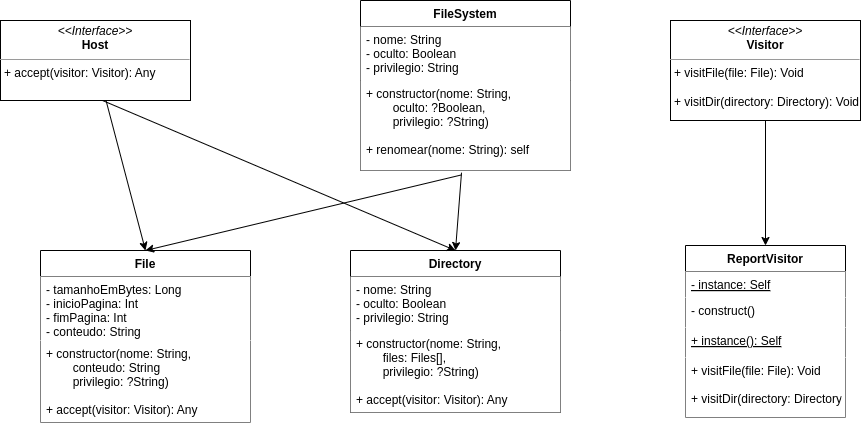

The diagram above was exported from draw.io. Its source (the exported page's mxGraphModel, read from the mxfile embedded in the PNG):
<mxGraphModel dx="1128" dy="761" grid="1" gridSize="10" guides="1" tooltips="1" connect="1" arrows="1" fold="1" page="1" pageScale="1" pageWidth="850" pageHeight="1100" math="0" shadow="0">
  <root>
    <mxCell id="0" />
    <mxCell id="1" parent="0" />
    <mxCell id="2" value="File" style="swimlane;fontStyle=1;align=center;verticalAlign=top;childLayout=stackLayout;horizontal=1;startSize=26;horizontalStack=0;resizeParent=1;resizeParentMax=0;resizeLast=0;collapsible=1;marginBottom=0;" parent="1" vertex="1">
      <mxGeometry x="80" y="410" width="210" height="172" as="geometry" />
    </mxCell>
    <mxCell id="3" value="- tamanhoEmBytes: Long&#10;- inicioPagina: Int&#10;- fimPagina: Int&#10;- conteudo: String" style="text;strokeColor=none;fillColor=default;align=left;verticalAlign=top;spacingLeft=4;spacingRight=4;overflow=hidden;rotatable=0;points=[[0,0.5],[1,0.5]];portConstraint=eastwest;" parent="2" vertex="1">
      <mxGeometry y="26" width="210" height="64" as="geometry" />
    </mxCell>
    <mxCell id="5" value="+ constructor(nome: String,&#10;        conteudo: String&#10;        privilegio: ?String)&#10;&#10;+ accept(visitor: Visitor): Any" style="text;strokeColor=none;fillColor=default;align=left;verticalAlign=top;spacingLeft=4;spacingRight=4;overflow=hidden;rotatable=0;points=[[0,0.5],[1,0.5]];portConstraint=eastwest;" parent="2" vertex="1">
      <mxGeometry y="90" width="210" height="82" as="geometry" />
    </mxCell>
    <mxCell id="8" value="Directory" style="swimlane;fontStyle=1;align=center;verticalAlign=top;childLayout=stackLayout;horizontal=1;startSize=26;horizontalStack=0;resizeParent=1;resizeParentMax=0;resizeLast=0;collapsible=1;marginBottom=0;" parent="1" vertex="1">
      <mxGeometry x="390" y="410" width="210" height="162" as="geometry" />
    </mxCell>
    <mxCell id="9" value="- nome: String&#10;- oculto: Boolean&#10;- privilegio: String" style="text;strokeColor=none;fillColor=default;align=left;verticalAlign=top;spacingLeft=4;spacingRight=4;overflow=hidden;rotatable=0;points=[[0,0.5],[1,0.5]];portConstraint=eastwest;" parent="8" vertex="1">
      <mxGeometry y="26" width="210" height="54" as="geometry" />
    </mxCell>
    <mxCell id="11" value="+ constructor(nome: String,&#10;        files: Files[],&#10;        privilegio: ?String)&#10;&#10;+ accept(visitor: Visitor): Any" style="text;strokeColor=none;fillColor=default;align=left;verticalAlign=top;spacingLeft=4;spacingRight=4;overflow=hidden;rotatable=0;points=[[0,0.5],[1,0.5]];portConstraint=eastwest;" parent="8" vertex="1">
      <mxGeometry y="80" width="210" height="82" as="geometry" />
    </mxCell>
    <mxCell id="17" style="edgeStyle=none;html=1;entryX=0.5;entryY=0;entryDx=0;entryDy=0;exitX=0.481;exitY=1.049;exitDx=0;exitDy=0;exitPerimeter=0;" parent="1" target="2" edge="1" source="15">
      <mxGeometry relative="1" as="geometry">
        <mxPoint x="340" y="350" as="sourcePoint" />
      </mxGeometry>
    </mxCell>
    <mxCell id="12" value="FileSystem" style="swimlane;fontStyle=1;align=center;verticalAlign=top;childLayout=stackLayout;horizontal=1;startSize=26;horizontalStack=0;resizeParent=1;resizeParentMax=0;resizeLast=0;collapsible=1;marginBottom=0;" parent="1" vertex="1">
      <mxGeometry x="400" y="160" width="210" height="170" as="geometry" />
    </mxCell>
    <mxCell id="13" value="- nome: String&#10;- oculto: Boolean&#10;- privilegio: String" style="text;strokeColor=none;fillColor=default;align=left;verticalAlign=top;spacingLeft=4;spacingRight=4;overflow=hidden;rotatable=0;points=[[0,0.5],[1,0.5]];portConstraint=eastwest;" parent="12" vertex="1">
      <mxGeometry y="26" width="210" height="54" as="geometry" />
    </mxCell>
    <mxCell id="15" value="+ constructor(nome: String,&#10;        oculto: ?Boolean,&#10;        privilegio: ?String)&#10;&#10;+ renomear(nome: String): self" style="text;strokeColor=none;fillColor=default;align=left;verticalAlign=top;spacingLeft=4;spacingRight=4;overflow=hidden;rotatable=0;points=[[0,0.5],[1,0.5]];portConstraint=eastwest;" parent="12" vertex="1">
      <mxGeometry y="80" width="210" height="90" as="geometry" />
    </mxCell>
    <mxCell id="18" style="edgeStyle=none;html=1;entryX=0.5;entryY=0;entryDx=0;entryDy=0;exitX=0.481;exitY=1.024;exitDx=0;exitDy=0;exitPerimeter=0;" parent="1" source="15" target="8" edge="1">
      <mxGeometry relative="1" as="geometry">
        <mxPoint x="340" y="360" as="sourcePoint" />
        <mxPoint x="195" y="420" as="targetPoint" />
      </mxGeometry>
    </mxCell>
    <mxCell id="33" style="edgeStyle=none;html=1;entryX=0.5;entryY=0;entryDx=0;entryDy=0;" edge="1" parent="1" source="20" target="2">
      <mxGeometry relative="1" as="geometry" />
    </mxCell>
    <mxCell id="34" style="edgeStyle=none;html=1;exitX=0.537;exitY=1;exitDx=0;exitDy=0;exitPerimeter=0;entryX=0.5;entryY=0;entryDx=0;entryDy=0;" edge="1" parent="1" source="20" target="8">
      <mxGeometry relative="1" as="geometry" />
    </mxCell>
    <mxCell id="20" value="&lt;p style=&quot;margin:0px;margin-top:4px;text-align:center;&quot;&gt;&lt;i&gt;&amp;lt;&amp;lt;Interface&amp;gt;&amp;gt;&lt;/i&gt;&lt;br&gt;&lt;b&gt;Host&lt;/b&gt;&lt;/p&gt;&lt;hr size=&quot;1&quot;&gt;&lt;p style=&quot;margin:0px;margin-left:4px;&quot;&gt;+ accept(visitor: Visitor): Any&lt;/p&gt;" style="verticalAlign=top;align=left;overflow=fill;fontSize=12;fontFamily=Helvetica;html=1;" vertex="1" parent="1">
      <mxGeometry x="40" y="180" width="190" height="80" as="geometry" />
    </mxCell>
    <mxCell id="35" style="edgeStyle=none;html=1;entryX=0.5;entryY=0;entryDx=0;entryDy=0;" edge="1" parent="1" source="21" target="26">
      <mxGeometry relative="1" as="geometry" />
    </mxCell>
    <mxCell id="21" value="&lt;p style=&quot;margin:0px;margin-top:4px;text-align:center;&quot;&gt;&lt;i&gt;&amp;lt;&amp;lt;Interface&amp;gt;&amp;gt;&lt;/i&gt;&lt;br&gt;&lt;b&gt;Visitor&lt;/b&gt;&lt;/p&gt;&lt;hr size=&quot;1&quot;&gt;&lt;p style=&quot;margin:0px;margin-left:4px;&quot;&gt;+ visitFile(file: File): Void&lt;/p&gt;&lt;p style=&quot;margin:0px;margin-left:4px;&quot;&gt;&lt;br&gt;&lt;/p&gt;&lt;p style=&quot;margin:0px;margin-left:4px;&quot;&gt;+ visitDir(directory: Directory): Void&lt;/p&gt;" style="verticalAlign=top;align=left;overflow=fill;fontSize=12;fontFamily=Helvetica;html=1;" vertex="1" parent="1">
      <mxGeometry x="710" y="180" width="190" height="100" as="geometry" />
    </mxCell>
    <mxCell id="26" value="ReportVisitor" style="swimlane;fontStyle=1;align=center;verticalAlign=top;childLayout=stackLayout;horizontal=1;startSize=26;horizontalStack=0;resizeParent=1;resizeParentMax=0;resizeLast=0;collapsible=1;marginBottom=0;" vertex="1" parent="1">
      <mxGeometry x="725" y="405" width="160" height="172" as="geometry" />
    </mxCell>
    <mxCell id="27" value="- instance: Self" style="text;strokeColor=none;fillColor=default;align=left;verticalAlign=top;spacingLeft=4;spacingRight=4;overflow=hidden;rotatable=0;points=[[0,0.5],[1,0.5]];portConstraint=eastwest;fontStyle=4" vertex="1" parent="26">
      <mxGeometry y="26" width="160" height="26" as="geometry" />
    </mxCell>
    <mxCell id="29" value="- construct()" style="text;strokeColor=none;fillColor=default;align=left;verticalAlign=top;spacingLeft=4;spacingRight=4;overflow=hidden;rotatable=0;points=[[0,0.5],[1,0.5]];portConstraint=eastwest;fontStyle=0" vertex="1" parent="26">
      <mxGeometry y="52" width="160" height="30" as="geometry" />
    </mxCell>
    <mxCell id="30" value="+ instance(): Self" style="text;strokeColor=none;fillColor=default;align=left;verticalAlign=top;spacingLeft=4;spacingRight=4;overflow=hidden;rotatable=0;points=[[0,0.5],[1,0.5]];portConstraint=eastwest;fontStyle=4" vertex="1" parent="26">
      <mxGeometry y="82" width="160" height="30" as="geometry" />
    </mxCell>
    <mxCell id="31" value="+ visitFile(file: File): Void&#10;&#10;+ visitDir(directory: Directory): Void" style="text;strokeColor=none;fillColor=default;align=left;verticalAlign=top;spacingLeft=4;spacingRight=4;overflow=hidden;rotatable=0;points=[[0,0.5],[1,0.5]];portConstraint=eastwest;fontStyle=0" vertex="1" parent="26">
      <mxGeometry y="112" width="160" height="60" as="geometry" />
    </mxCell>
  </root>
</mxGraphModel>